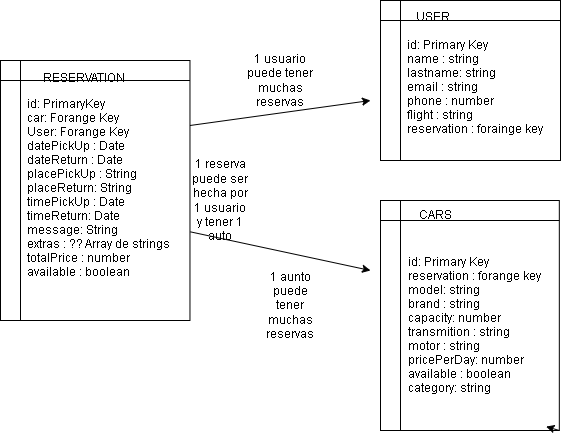

The diagram above was exported from draw.io. Its source (the exported page's mxGraphModel, read from the mxfile embedded in the PNG):
<mxGraphModel dx="732" dy="506" grid="1" gridSize="10" guides="1" tooltips="1" connect="1" arrows="1" fold="1" page="1" pageScale="1" pageWidth="850" pageHeight="1100" background="#ffffff" math="0" shadow="0">
  <root>
    <mxCell id="0" />
    <mxCell id="1" parent="0" />
    <mxCell id="23" value="" style="group" parent="1" vertex="1" connectable="0">
      <mxGeometry x="460" y="240" width="190" height="230" as="geometry" />
    </mxCell>
    <mxCell id="10" value="List Item" style="text;strokeColor=none;fillColor=none;align=left;verticalAlign=middle;spacingLeft=4;spacingRight=4;overflow=hidden;points=[[0,0.5],[1,0.5]];portConstraint=eastwest;rotatable=0;" parent="23" vertex="1">
      <mxGeometry x="33.529411764705884" y="49.28571428571429" width="89.41176470588235" height="49.28571428571429" as="geometry" />
    </mxCell>
    <mxCell id="12" value="" style="shape=internalStorage;whiteSpace=wrap;html=1;backgroundOutline=1;" parent="23" vertex="1">
      <mxGeometry width="178.8235294117647" height="229.99999999999997" as="geometry" />
    </mxCell>
    <mxCell id="14" value="CARS" style="text;html=1;strokeColor=none;fillColor=none;align=center;verticalAlign=middle;whiteSpace=wrap;rounded=0;" parent="23" vertex="1">
      <mxGeometry x="22.355882352941173" y="-10" width="67.05882352941177" height="49.28571428571429" as="geometry" />
    </mxCell>
    <mxCell id="21" value="id: Primary Key&#10;reservation : forange key&#10;model: string&#10;brand : string&#10;capacity: number&#10;transmition : string&#10;motor : string&#10;pricePerDay: number&#10;available : boolean&#10;category: string&#10;" style="text;strokeColor=none;fillColor=none;align=left;verticalAlign=middle;spacingLeft=4;spacingRight=4;overflow=hidden;points=[[0,0.5],[1,0.5]];portConstraint=eastwest;rotatable=0;" parent="23" vertex="1">
      <mxGeometry x="22.352941176470587" y="49.28571428571429" width="167.64705882352942" height="164.28571428571428" as="geometry" />
    </mxCell>
    <mxCell id="22" style="edgeStyle=none;html=1;exitX=1;exitY=1;exitDx=0;exitDy=0;entryX=0.926;entryY=0.983;entryDx=0;entryDy=0;entryPerimeter=0;" parent="23" source="12" target="12" edge="1">
      <mxGeometry relative="1" as="geometry" />
    </mxCell>
    <mxCell id="24" value="" style="group" parent="1" vertex="1" connectable="0">
      <mxGeometry x="460" y="40" width="180" height="160" as="geometry" />
    </mxCell>
    <mxCell id="9" value="" style="shape=internalStorage;whiteSpace=wrap;html=1;backgroundOutline=1;" parent="24" vertex="1">
      <mxGeometry width="180" height="160" as="geometry" />
    </mxCell>
    <mxCell id="11" value="USER" style="text;html=1;strokeColor=none;fillColor=none;align=center;verticalAlign=middle;whiteSpace=wrap;rounded=0;" parent="24" vertex="1">
      <mxGeometry x="21.176470588235293" width="63.529411764705884" height="34.285714285714285" as="geometry" />
    </mxCell>
    <mxCell id="19" value="id: Primary Key&#10;name : string&#10;lastname: string&#10;email : string&#10;phone : number&#10;flight : string&#10;reservation : forainge key" style="text;strokeColor=none;fillColor=none;align=left;verticalAlign=middle;spacingLeft=4;spacingRight=4;overflow=hidden;points=[[0,0.5],[1,0.5]];portConstraint=eastwest;rotatable=0;" parent="24" vertex="1">
      <mxGeometry x="21.176470588235293" y="11.428571428571427" width="148.23529411764707" height="148.57142857142856" as="geometry" />
    </mxCell>
    <mxCell id="26" value="" style="group" parent="1" vertex="1" connectable="0">
      <mxGeometry x="80" y="100" width="200" height="260" as="geometry" />
    </mxCell>
    <mxCell id="5" value="" style="shape=internalStorage;whiteSpace=wrap;html=1;backgroundOutline=1;" parent="26" vertex="1">
      <mxGeometry width="189.4736842105263" height="260" as="geometry" />
    </mxCell>
    <mxCell id="25" value="" style="group" parent="26" vertex="1" connectable="0">
      <mxGeometry x="21.048947368421054" width="168.42105263157893" height="236.36363636363637" as="geometry" />
    </mxCell>
    <mxCell id="7" value="RESERVATION" style="text;html=1;strokeColor=none;fillColor=none;align=center;verticalAlign=middle;whiteSpace=wrap;rounded=0;" parent="25" vertex="1">
      <mxGeometry width="126.3157894736842" height="35.45454545454545" as="geometry" />
    </mxCell>
    <mxCell id="8" value="id: PrimaryKey&#10;car: Forange Key&#10;User: Forange Key&#10;datePickUp : Date&#10;dateReturn : Date&#10;placePickUp : String&#10;placeReturn: String&#10;timePickUp : Date&#10;timeReturn: Date&#10;message: String&#10;extras : ?? Array de strings&#10;totalPrice : number&#10;available : boolean &#10;&#10;" style="text;strokeColor=none;fillColor=none;align=left;verticalAlign=middle;spacingLeft=4;spacingRight=4;overflow=hidden;points=[[0,0.5],[1,0.5]];portConstraint=eastwest;rotatable=0;" parent="25" vertex="1">
      <mxGeometry y="35.45454545454545" width="168.42105263157893" height="200.9090909090909" as="geometry" />
    </mxCell>
    <mxCell id="27" value="" style="endArrow=classic;html=1;exitX=1;exitY=0.25;exitDx=0;exitDy=0;fontColor=#000000;labelBorderColor=#000000;strokeColor=#000000;" parent="1" source="5" edge="1">
      <mxGeometry width="50" height="50" relative="1" as="geometry">
        <mxPoint x="350" y="190" as="sourcePoint" />
        <mxPoint x="450" y="140" as="targetPoint" />
      </mxGeometry>
    </mxCell>
    <mxCell id="28" value="" style="endArrow=classic;html=1;exitX=1.002;exitY=0.659;exitDx=0;exitDy=0;exitPerimeter=0;strokeColor=#000000;" parent="1" source="5" edge="1">
      <mxGeometry width="50" height="50" relative="1" as="geometry">
        <mxPoint x="350" y="190" as="sourcePoint" />
        <mxPoint x="450" y="310" as="targetPoint" />
        <Array as="points" />
      </mxGeometry>
    </mxCell>
    <mxCell id="30" value="1 usuario puede tener muchas reservas" style="text;html=1;strokeColor=none;fillColor=none;align=center;verticalAlign=middle;whiteSpace=wrap;rounded=0;fontColor=#000000;" parent="1" vertex="1">
      <mxGeometry x="320" y="105" width="80" height="30" as="geometry" />
    </mxCell>
    <mxCell id="32" value="1 aunto puede tener muchas reservas" style="text;html=1;strokeColor=none;fillColor=none;align=center;verticalAlign=middle;whiteSpace=wrap;rounded=0;fontColor=#000000;" parent="1" vertex="1">
      <mxGeometry x="340" y="330" width="60" height="30" as="geometry" />
    </mxCell>
    <mxCell id="33" value="1 reserva puede ser hecha por 1 usuario y tener 1 auto" style="text;html=1;strokeColor=none;fillColor=none;align=center;verticalAlign=middle;whiteSpace=wrap;rounded=0;fontColor=#000000;" parent="1" vertex="1">
      <mxGeometry x="270" y="225" width="60" height="30" as="geometry" />
    </mxCell>
  </root>
</mxGraphModel>